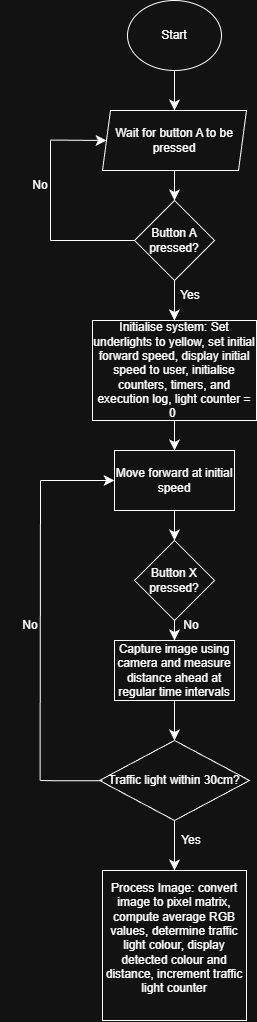

The diagram above was exported from draw.io. Its source (the exported page's mxGraphModel, read from the mxfile embedded in the PNG):
<mxGraphModel dx="427" dy="512" grid="1" gridSize="10" guides="1" tooltips="1" connect="1" arrows="1" fold="1" page="1" pageScale="1" pageWidth="827" pageHeight="1169" math="0" shadow="0">
  <root>
    <mxCell id="0" />
    <mxCell id="1" parent="0" />
    <mxCell id="sr9eZj2PhlAzOYsWKbCW-6" edge="1" parent="1" source="sr9eZj2PhlAzOYsWKbCW-3" style="edgeStyle=none;curved=1;rounded=0;orthogonalLoop=1;jettySize=auto;html=1;exitX=0.5;exitY=1;exitDx=0;exitDy=0;entryX=0.5;entryY=0;entryDx=0;entryDy=0;fontSize=12;startSize=8;endSize=8;" target="sr9eZj2PhlAzOYsWKbCW-4">
      <mxGeometry relative="1" as="geometry" />
    </mxCell>
    <mxCell id="sr9eZj2PhlAzOYsWKbCW-3" parent="1" style="ellipse;whiteSpace=wrap;html=1;" value="Start" vertex="1">
      <mxGeometry height="70" width="94" x="367" as="geometry" />
    </mxCell>
    <mxCell id="sr9eZj2PhlAzOYsWKbCW-7" edge="1" parent="1" source="sr9eZj2PhlAzOYsWKbCW-4" style="edgeStyle=none;curved=1;rounded=0;orthogonalLoop=1;jettySize=auto;html=1;exitX=0.5;exitY=1;exitDx=0;exitDy=0;entryX=0.5;entryY=0;entryDx=0;entryDy=0;fontSize=12;startSize=8;endSize=8;" target="sr9eZj2PhlAzOYsWKbCW-5">
      <mxGeometry relative="1" as="geometry" />
    </mxCell>
    <mxCell id="sr9eZj2PhlAzOYsWKbCW-4" parent="1" style="shape=parallelogram;perimeter=parallelogramPerimeter;whiteSpace=wrap;html=1;fixedSize=1;size=8;" value="Wait for button A to be pressed" vertex="1">
      <mxGeometry height="60" width="144" x="342" y="110" as="geometry" />
    </mxCell>
    <mxCell id="sr9eZj2PhlAzOYsWKbCW-8" edge="1" parent="1" source="sr9eZj2PhlAzOYsWKbCW-5" style="edgeStyle=none;curved=1;rounded=0;orthogonalLoop=1;jettySize=auto;html=1;exitX=0.5;exitY=1;exitDx=0;exitDy=0;fontSize=12;startSize=8;endSize=8;">
      <mxGeometry relative="1" as="geometry">
        <mxPoint x="413.90909090909076" y="320" as="targetPoint" />
      </mxGeometry>
    </mxCell>
    <mxCell id="sr9eZj2PhlAzOYsWKbCW-5" parent="1" style="rhombus;whiteSpace=wrap;html=1;" value="Button A pressed?" vertex="1">
      <mxGeometry height="80" width="80" x="374" y="200" as="geometry" />
    </mxCell>
    <mxCell id="sr9eZj2PhlAzOYsWKbCW-10" parent="1" style="text;html=1;whiteSpace=wrap;strokeColor=none;fillColor=none;align=center;verticalAlign=middle;rounded=0;" value="Yes" vertex="1">
      <mxGeometry height="30" width="60" x="400" y="280" as="geometry" />
    </mxCell>
    <mxCell id="sr9eZj2PhlAzOYsWKbCW-13" edge="1" parent="1" style="endArrow=none;html=1;rounded=0;fontSize=12;startSize=8;endSize=8;curved=1;" value="">
      <mxGeometry height="50" relative="1" width="50" as="geometry">
        <mxPoint x="290" y="240" as="sourcePoint" />
        <mxPoint x="374" y="240" as="targetPoint" />
      </mxGeometry>
    </mxCell>
    <mxCell id="sr9eZj2PhlAzOYsWKbCW-17" edge="1" parent="1" style="endArrow=none;html=1;rounded=0;fontSize=12;startSize=8;endSize=8;curved=1;" value="">
      <mxGeometry height="50" relative="1" width="50" as="geometry">
        <mxPoint x="290" y="240" as="sourcePoint" />
        <mxPoint x="290" y="140" as="targetPoint" />
      </mxGeometry>
    </mxCell>
    <mxCell id="sr9eZj2PhlAzOYsWKbCW-22" edge="1" parent="1" style="endArrow=classic;html=1;rounded=0;fontSize=12;startSize=8;endSize=8;curved=1;entryX=0;entryY=0.5;entryDx=0;entryDy=0;" target="sr9eZj2PhlAzOYsWKbCW-4" value="">
      <mxGeometry height="50" relative="1" width="50" as="geometry">
        <mxPoint x="290" y="139.55" as="sourcePoint" />
        <mxPoint x="340" y="140" as="targetPoint" />
      </mxGeometry>
    </mxCell>
    <mxCell id="sr9eZj2PhlAzOYsWKbCW-23" parent="1" style="text;html=1;whiteSpace=wrap;strokeColor=none;fillColor=none;align=center;verticalAlign=middle;rounded=0;" value="No" vertex="1">
      <mxGeometry height="30" width="60" x="250" y="170" as="geometry" />
    </mxCell>
    <mxCell id="sr9eZj2PhlAzOYsWKbCW-32" edge="1" parent="1" source="sr9eZj2PhlAzOYsWKbCW-24" style="edgeStyle=none;curved=1;rounded=0;orthogonalLoop=1;jettySize=auto;html=1;exitX=0.5;exitY=1;exitDx=0;exitDy=0;entryX=0.5;entryY=0;entryDx=0;entryDy=0;fontSize=12;startSize=8;endSize=8;" target="sr9eZj2PhlAzOYsWKbCW-31">
      <mxGeometry relative="1" as="geometry" />
    </mxCell>
    <mxCell id="sr9eZj2PhlAzOYsWKbCW-24" parent="1" style="rounded=0;whiteSpace=wrap;html=1;" value="Initialise system: Set underlights to yellow, set initial forward speed, display initial speed to user, initialise counters, timers, and execution log, light counter = 0&amp;nbsp;" vertex="1">
      <mxGeometry height="100" width="164" x="332" y="320" as="geometry" />
    </mxCell>
    <mxCell id="sr9eZj2PhlAzOYsWKbCW-34" edge="1" parent="1" source="sr9eZj2PhlAzOYsWKbCW-31" style="edgeStyle=none;curved=1;rounded=0;orthogonalLoop=1;jettySize=auto;html=1;exitX=0.5;exitY=1;exitDx=0;exitDy=0;entryX=0.5;entryY=0;entryDx=0;entryDy=0;fontSize=12;startSize=8;endSize=8;" target="sr9eZj2PhlAzOYsWKbCW-33">
      <mxGeometry relative="1" as="geometry" />
    </mxCell>
    <mxCell id="sr9eZj2PhlAzOYsWKbCW-31" parent="1" style="rounded=0;whiteSpace=wrap;html=1;" value="Move forward at initial speed" vertex="1">
      <mxGeometry height="60" width="120" x="354" y="450" as="geometry" />
    </mxCell>
    <mxCell id="sr9eZj2PhlAzOYsWKbCW-36" edge="1" parent="1" source="sr9eZj2PhlAzOYsWKbCW-33" style="edgeStyle=none;curved=1;rounded=0;orthogonalLoop=1;jettySize=auto;html=1;exitX=0.5;exitY=1;exitDx=0;exitDy=0;entryX=0.5;entryY=0;entryDx=0;entryDy=0;fontSize=12;startSize=8;endSize=8;" target="sr9eZj2PhlAzOYsWKbCW-35">
      <mxGeometry relative="1" as="geometry" />
    </mxCell>
    <mxCell id="sr9eZj2PhlAzOYsWKbCW-33" parent="1" style="rhombus;whiteSpace=wrap;html=1;" value="Button X pressed?" vertex="1">
      <mxGeometry height="80" width="80" x="374" y="540" as="geometry" />
    </mxCell>
    <mxCell id="sr9eZj2PhlAzOYsWKbCW-39" edge="1" parent="1" source="sr9eZj2PhlAzOYsWKbCW-35" style="edgeStyle=none;curved=1;rounded=0;orthogonalLoop=1;jettySize=auto;html=1;exitX=0.5;exitY=1;exitDx=0;exitDy=0;entryX=0.5;entryY=0;entryDx=0;entryDy=0;fontSize=12;startSize=8;endSize=8;" target="sr9eZj2PhlAzOYsWKbCW-38">
      <mxGeometry relative="1" as="geometry" />
    </mxCell>
    <mxCell id="sr9eZj2PhlAzOYsWKbCW-35" parent="1" style="rounded=0;whiteSpace=wrap;html=1;" value="Capture image using camera and measure distance ahead at regular time intervals" vertex="1">
      <mxGeometry height="60" width="120" x="354" y="640" as="geometry" />
    </mxCell>
    <mxCell id="sr9eZj2PhlAzOYsWKbCW-37" parent="1" style="text;html=1;whiteSpace=wrap;strokeColor=none;fillColor=none;align=center;verticalAlign=middle;rounded=0;" value="No" vertex="1">
      <mxGeometry height="30" width="60" x="401" y="610" as="geometry" />
    </mxCell>
    <mxCell id="sr9eZj2PhlAzOYsWKbCW-46" edge="1" parent="1" source="sr9eZj2PhlAzOYsWKbCW-38" style="edgeStyle=none;curved=1;rounded=0;orthogonalLoop=1;jettySize=auto;html=1;exitX=0.5;exitY=1;exitDx=0;exitDy=0;entryX=0.5;entryY=0;entryDx=0;entryDy=0;fontSize=12;startSize=8;endSize=8;" target="sr9eZj2PhlAzOYsWKbCW-45">
      <mxGeometry relative="1" as="geometry" />
    </mxCell>
    <mxCell id="sr9eZj2PhlAzOYsWKbCW-38" parent="1" style="rhombus;whiteSpace=wrap;html=1;" value="Traffic light within 30cm?" vertex="1">
      <mxGeometry height="80" width="150" x="339" y="740" as="geometry" />
    </mxCell>
    <mxCell id="sr9eZj2PhlAzOYsWKbCW-40" edge="1" parent="1" style="endArrow=none;html=1;rounded=0;fontSize=12;startSize=8;endSize=8;curved=1;" value="">
      <mxGeometry height="50" relative="1" width="50" as="geometry">
        <Array as="points">
          <mxPoint x="302" y="780.5" />
        </Array>
        <mxPoint x="280" y="780" as="sourcePoint" />
        <mxPoint x="342" y="780.1666056315104" as="targetPoint" />
      </mxGeometry>
    </mxCell>
    <mxCell id="sr9eZj2PhlAzOYsWKbCW-41" edge="1" parent="1" style="endArrow=none;html=1;rounded=0;fontSize=12;startSize=8;endSize=8;curved=1;" value="">
      <mxGeometry height="50" relative="1" width="50" as="geometry">
        <mxPoint x="279.58" y="780" as="sourcePoint" />
        <mxPoint x="280" y="480" as="targetPoint" />
      </mxGeometry>
    </mxCell>
    <mxCell id="sr9eZj2PhlAzOYsWKbCW-43" edge="1" parent="1" style="endArrow=classic;html=1;rounded=0;fontSize=12;startSize=8;endSize=8;curved=1;entryX=0;entryY=0.5;entryDx=0;entryDy=0;" target="sr9eZj2PhlAzOYsWKbCW-31" value="">
      <mxGeometry height="50" relative="1" width="50" as="geometry">
        <mxPoint x="280" y="480" as="sourcePoint" />
        <mxPoint x="360" y="460" as="targetPoint" />
      </mxGeometry>
    </mxCell>
    <mxCell id="sr9eZj2PhlAzOYsWKbCW-44" parent="1" style="text;html=1;whiteSpace=wrap;strokeColor=none;fillColor=none;align=center;verticalAlign=middle;rounded=0;" value="No" vertex="1">
      <mxGeometry height="30" width="60" x="240" y="610" as="geometry" />
    </mxCell>
    <mxCell id="sr9eZj2PhlAzOYsWKbCW-45" parent="1" style="rounded=0;whiteSpace=wrap;html=1;" value="Process Image: convert image to pixel matrix, compute average RGB values, determine traffic light colour, display detected colour and distance, increment traffic light counter&lt;div&gt;&lt;br&gt;&lt;/div&gt;" vertex="1">
      <mxGeometry height="150" width="144" x="342" y="870" as="geometry" />
    </mxCell>
    <mxCell id="sr9eZj2PhlAzOYsWKbCW-50" parent="1" style="text;html=1;whiteSpace=wrap;strokeColor=none;fillColor=none;align=center;verticalAlign=middle;rounded=0;" value="Yes" vertex="1">
      <mxGeometry height="20" width="60" x="401" y="830" as="geometry" />
    </mxCell>
  </root>
</mxGraphModel>